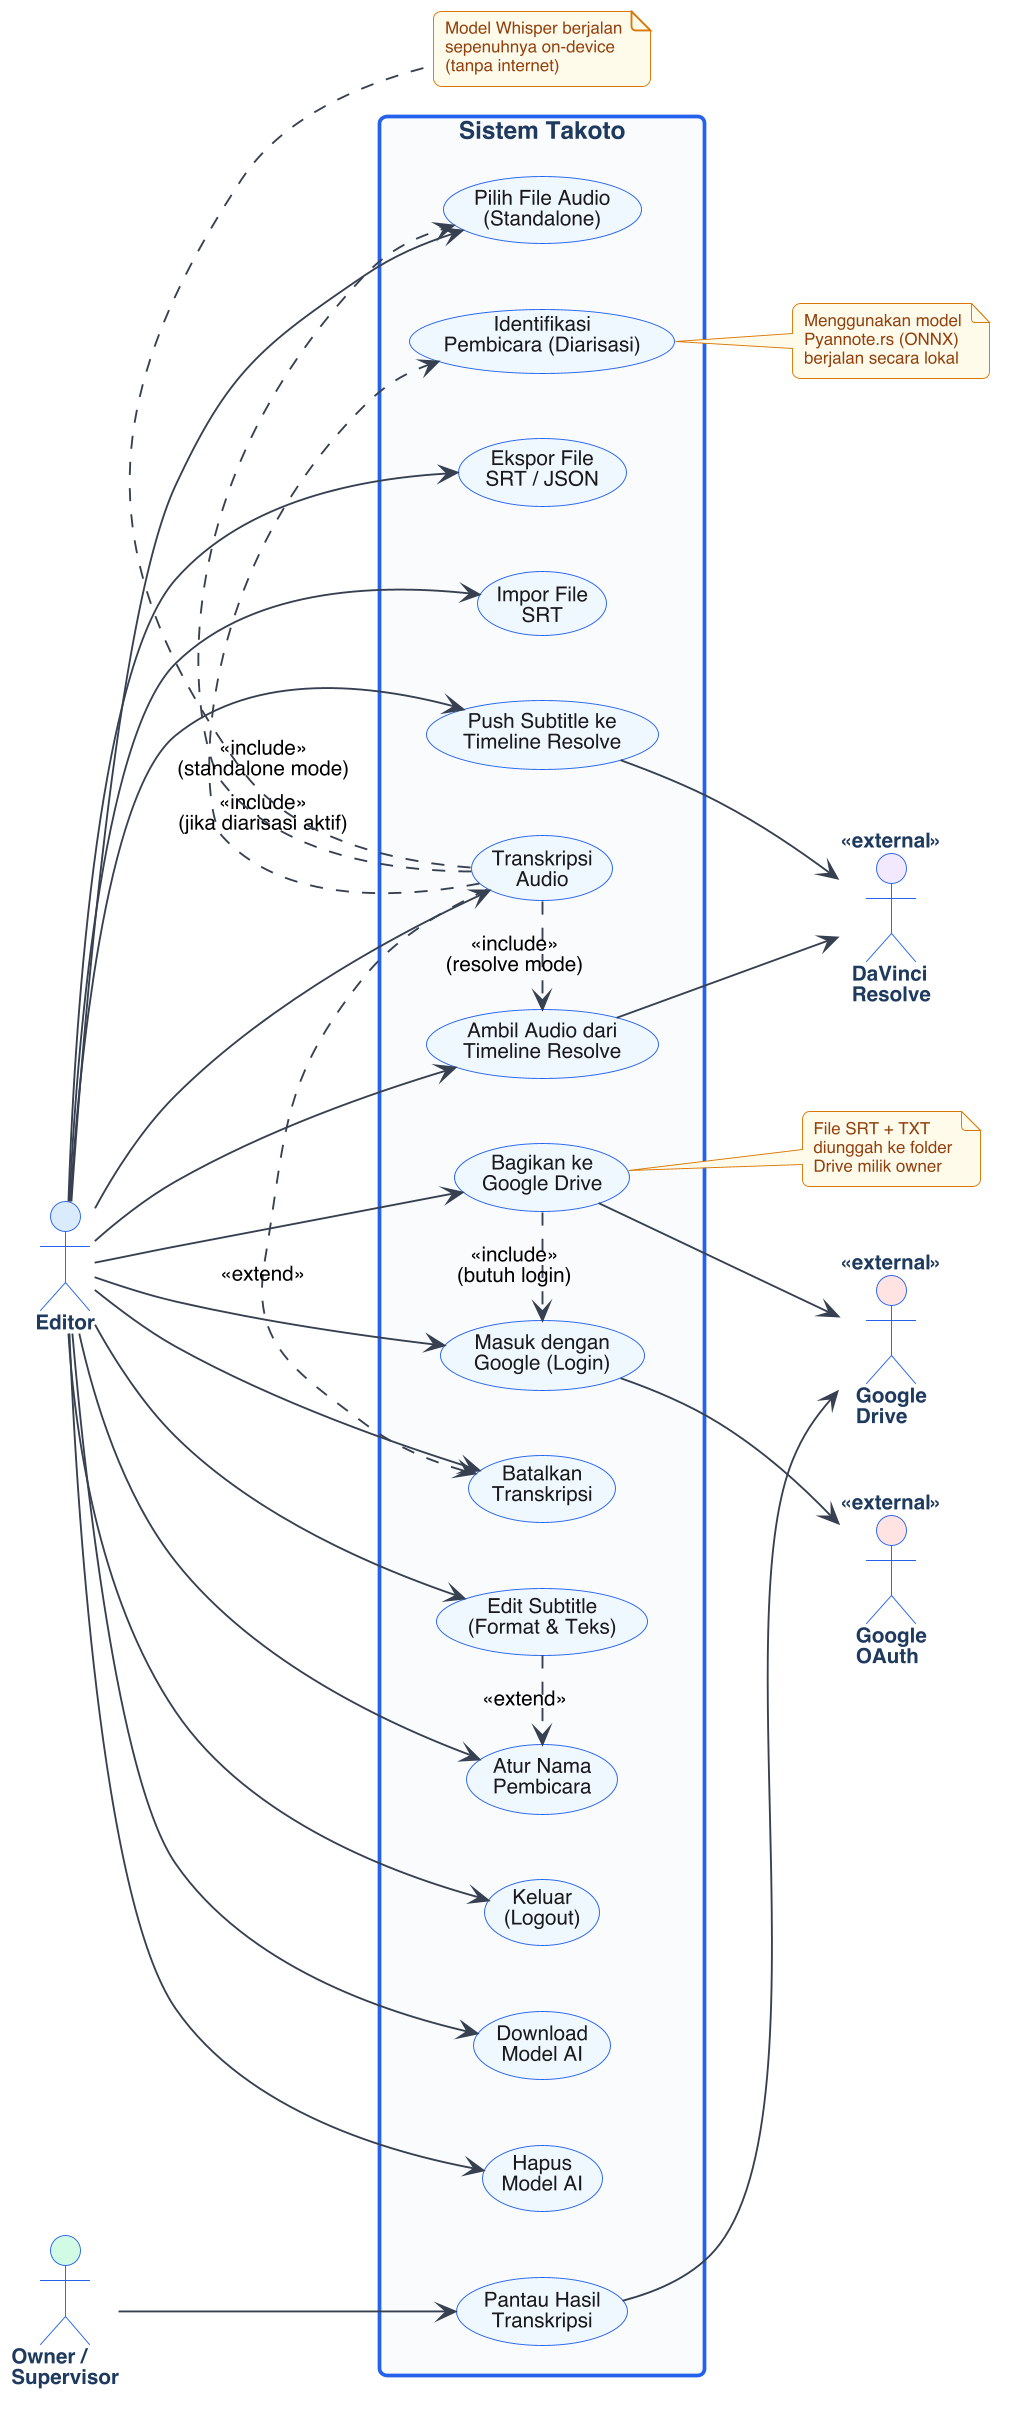

The diagram above was rendered by PlantUML. Its source (embedded in the PNG):
@startuml Use Case Diagram — Takoto
skinparamlocked dpi 180

skinparam defaultFontName Helvetica
skinparam defaultFontSize 11
skinparam backgroundColor white
skinparam roundcorner 8

skinparam actor {
    BackgroundColor #DBEAFE
    BorderColor #2563EB
    FontColor #1E3A5F
    FontStyle bold
}

skinparam usecase {
    BackgroundColor #EFF6FF
    BorderColor #2563EB
    FontColor #1a1a1a
    ArrowColor #374151
}

skinparam rectangle {
    BackgroundColor #F8FAFC
    BorderColor #2563EB
    BorderThickness 2
    FontColor #1E3A5F
    FontStyle bold
    FontSize 13
}

skinparam note {
    BackgroundColor #FFFBEB
    BorderColor #D97706
    FontColor #92400E
    FontSize 9
}

left to right direction

' ====== ACTORS ======
actor "Editor" as editor #DBEAFE
actor "Owner /\nSupervisor" as owner #D1FAE5

actor "Google\nOAuth" as google <<external>> #FEE2E2
actor "Google\nDrive" as gdrive <<external>> #FEE2E2
actor "DaVinci\nResolve" as resolve <<external>> #F3E8FF

' ====== SYSTEM BOUNDARY ======
rectangle "Sistem Takoto" {

    ' ----- Auth -----
    usecase "Masuk dengan\nGoogle (Login)" as UC1
    usecase "Keluar\n(Logout)" as UC2

    ' ----- Model -----
    usecase "Download\nModel AI" as UC3
    usecase "Hapus\nModel AI" as UC4

    ' ----- Input Audio -----
    usecase "Pilih File Audio\n(Standalone)" as UC5
    usecase "Ambil Audio dari\nTimeline Resolve" as UC6

    ' ----- Transkripsi -----
    usecase "Transkripsi\nAudio" as UC7
    usecase "Identifikasi\nPembicara (Diarisasi)" as UC8
    usecase "Batalkan\nTranskripsi" as UC9

    ' ----- Edit -----
    usecase "Edit Subtitle\n(Format & Teks)" as UC10
    usecase "Atur Nama\nPembicara" as UC11

    ' ----- Output -----
    usecase "Ekspor File\nSRT / JSON" as UC12
    usecase "Impor File\nSRT" as UC13
    usecase "Bagikan ke\nGoogle Drive" as UC14
    usecase "Push Subtitle ke\nTimeline Resolve" as UC15

    ' ----- Owner -----
    usecase "Pantau Hasil\nTranskripsi" as UC16

}

' ====== RELATIONSHIPS ======

' Editor — Auth
editor --> UC1
editor --> UC2

' Editor — Model
editor --> UC3
editor --> UC4

' Editor — Input
editor --> UC5
editor --> UC6

' Editor — Transkripsi
editor --> UC7
editor --> UC9

' Editor — Edit
editor --> UC10
editor --> UC11

' Editor — Output
editor --> UC12
editor --> UC13
editor --> UC14
editor --> UC15

' Owner
owner --> UC16

' Include relationships
UC7 .> UC8 : <<include>>\n(jika diarisasi aktif)
UC7 .> UC5 : <<include>>\n(standalone mode)
UC7 .> UC6 : <<include>>\n(resolve mode)
UC14 .> UC1 : <<include>>\n(butuh login)

' Extend relationships
UC7 .> UC9 : <<extend>>
UC10 .> UC11 : <<extend>>

' External system connections
UC1 --> google
UC14 --> gdrive
UC16 --> gdrive
UC6 --> resolve
UC15 --> resolve

' Notes
note right of UC8
  Menggunakan model
  Pyannote.rs (ONNX)
  berjalan secara lokal
end note

note right of UC14
  File SRT + TXT
  diunggah ke folder
  Drive milik owner
end note

note bottom of UC7
  Model Whisper berjalan
  sepenuhnya on-device
  (tanpa internet)
end note

@enduml